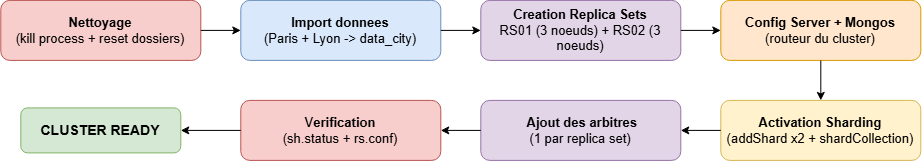

The diagram above was exported from draw.io. Its source (the exported page's mxGraphModel, read from the mxfile embedded in the PNG):
<mxGraphModel dx="1471" dy="753" grid="1" gridSize="10" guides="1" tooltips="1" connect="1" arrows="1" fold="1" page="1" pageScale="1" pageWidth="900" pageHeight="1000" math="0" shadow="0">
  <root>
    <mxCell id="0" />
    <mxCell id="1" parent="0" />
    <mxCell id="s0" parent="1" style="rounded=1;whiteSpace=wrap;html=1;fillColor=#f8cecc;strokeColor=#b85450;fontSize=13;" value="&lt;b&gt;Nettoyage&lt;/b&gt;&lt;br&gt;(kill process + reset dossiers)" vertex="1">
      <mxGeometry height="60" width="200" y="320" as="geometry" />
    </mxCell>
    <mxCell id="s1" parent="1" style="rounded=1;whiteSpace=wrap;html=1;fillColor=#dae8fc;strokeColor=#6c8ebf;fontSize=13;" value="&lt;b&gt;Import donnees&lt;/b&gt;&lt;br&gt;(Paris + Lyon -&amp;gt; data_city)" vertex="1">
      <mxGeometry height="60" width="200" x="240" y="320" as="geometry" />
    </mxCell>
    <mxCell id="s2" parent="1" style="rounded=1;whiteSpace=wrap;html=1;fillColor=#e1d5e7;strokeColor=#9673a6;fontSize=13;" value="&lt;b&gt;Creation Replica Sets&lt;/b&gt;&lt;br&gt;RS01 (3 noeuds) + RS02 (3 noeuds)" vertex="1">
      <mxGeometry height="60" width="200" x="480" y="320" as="geometry" />
    </mxCell>
    <mxCell id="s3" parent="1" style="rounded=1;whiteSpace=wrap;html=1;fillColor=#ffe6cc;strokeColor=#d79b00;fontSize=13;" value="&lt;b&gt;Config Server + Mongos&lt;/b&gt;&lt;br&gt;(routeur du cluster)" vertex="1">
      <mxGeometry height="60" width="200" x="720" y="320" as="geometry" />
    </mxCell>
    <mxCell id="s4" parent="1" style="rounded=1;whiteSpace=wrap;html=1;fillColor=#fff2cc;strokeColor=#d6b656;fontSize=13;" value="&lt;b&gt;Activation Sharding&lt;/b&gt;&lt;br&gt;(addShard x2 + shardCollection)" vertex="1">
      <mxGeometry height="60" width="200" x="720" y="420" as="geometry" />
    </mxCell>
    <mxCell id="s5" parent="1" style="rounded=1;whiteSpace=wrap;html=1;fillColor=#e1d5e7;strokeColor=#9673a6;fontSize=13;" value="&amp;nbsp;&lt;b&gt;Ajout des arbitres&lt;/b&gt;&lt;br&gt;(1 par replica set)" vertex="1">
      <mxGeometry height="60" width="200" x="480" y="420" as="geometry" />
    </mxCell>
    <mxCell id="s6" parent="1" style="rounded=1;whiteSpace=wrap;html=1;fillColor=#f8cecc;strokeColor=#b85450;fontSize=13;" value="V&lt;b&gt;erification&lt;/b&gt;&lt;br&gt;(sh.status + rs.conf)" vertex="1">
      <mxGeometry height="60" width="200" x="240" y="420" as="geometry" />
    </mxCell>
    <mxCell id="done" parent="1" style="rounded=1;whiteSpace=wrap;html=1;fillColor=#d5e8d4;strokeColor=#82b366;fontSize=14;fontStyle=1;align=center;" value="CLUSTER READY" vertex="1">
      <mxGeometry height="45" width="160" x="20" y="427.5" as="geometry" />
    </mxCell>
    <mxCell id="a01" edge="1" parent="1" source="s0" style="edgeStyle=orthogonalEdgeStyle;rounded=0;html=1;" target="s1">
      <mxGeometry relative="1" as="geometry" />
    </mxCell>
    <mxCell id="a12" edge="1" parent="1" source="s1" style="edgeStyle=orthogonalEdgeStyle;rounded=0;html=1;" target="s2">
      <mxGeometry relative="1" as="geometry" />
    </mxCell>
    <mxCell id="a23" edge="1" parent="1" source="s2" style="edgeStyle=orthogonalEdgeStyle;rounded=0;html=1;" target="s3">
      <mxGeometry relative="1" as="geometry" />
    </mxCell>
    <mxCell id="a34" edge="1" parent="1" source="s3" style="edgeStyle=orthogonalEdgeStyle;rounded=0;html=1;" target="s4">
      <mxGeometry relative="1" as="geometry" />
    </mxCell>
    <mxCell id="a45" edge="1" parent="1" source="s4" style="edgeStyle=orthogonalEdgeStyle;rounded=0;html=1;" target="s5">
      <mxGeometry relative="1" as="geometry" />
    </mxCell>
    <mxCell id="a56" edge="1" parent="1" source="s5" style="edgeStyle=orthogonalEdgeStyle;rounded=0;html=1;" target="s6">
      <mxGeometry relative="1" as="geometry" />
    </mxCell>
    <mxCell id="a6d" edge="1" parent="1" source="s6" style="edgeStyle=orthogonalEdgeStyle;rounded=0;html=1;" target="done">
      <mxGeometry relative="1" as="geometry" />
    </mxCell>
  </root>
</mxGraphModel>